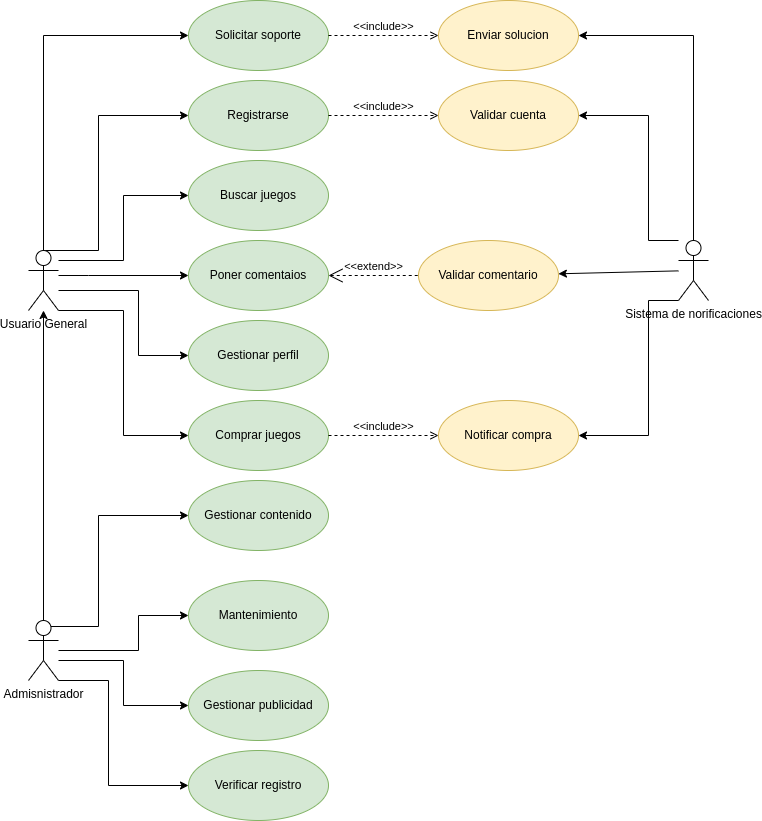

The diagram above was exported from draw.io. Its source (the exported page's mxGraphModel, read from the mxfile embedded in the PNG):
<mxGraphModel dx="1216" dy="1934" grid="1" gridSize="10" guides="1" tooltips="1" connect="1" arrows="1" fold="1" page="1" pageScale="1" pageWidth="827" pageHeight="1169" background="#ffffff" math="0" shadow="0">
  <root>
    <mxCell id="0" />
    <mxCell id="1" parent="0" />
    <mxCell id="xbEvs2_u1bXFfs3YZORY-17" style="edgeStyle=orthogonalEdgeStyle;rounded=0;orthogonalLoop=1;jettySize=auto;html=1;exitX=0.5;exitY=0;exitDx=0;exitDy=0;exitPerimeter=0;entryX=0;entryY=0.5;entryDx=0;entryDy=0;" parent="1" source="xbEvs2_u1bXFfs3YZORY-1" target="xbEvs2_u1bXFfs3YZORY-4" edge="1">
      <mxGeometry relative="1" as="geometry">
        <Array as="points">
          <mxPoint x="130" y="130" />
          <mxPoint x="130" y="-5" />
        </Array>
      </mxGeometry>
    </mxCell>
    <mxCell id="xbEvs2_u1bXFfs3YZORY-18" style="edgeStyle=orthogonalEdgeStyle;rounded=0;orthogonalLoop=1;jettySize=auto;html=1;entryX=0;entryY=0.5;entryDx=0;entryDy=0;" parent="1" source="xbEvs2_u1bXFfs3YZORY-1" target="xbEvs2_u1bXFfs3YZORY-7" edge="1">
      <mxGeometry relative="1" as="geometry">
        <Array as="points">
          <mxPoint x="155" y="140" />
          <mxPoint x="155" y="75" />
        </Array>
      </mxGeometry>
    </mxCell>
    <mxCell id="xbEvs2_u1bXFfs3YZORY-19" style="edgeStyle=orthogonalEdgeStyle;rounded=0;orthogonalLoop=1;jettySize=auto;html=1;" parent="1" source="xbEvs2_u1bXFfs3YZORY-1" target="xbEvs2_u1bXFfs3YZORY-8" edge="1">
      <mxGeometry relative="1" as="geometry">
        <Array as="points">
          <mxPoint x="120" y="155" />
          <mxPoint x="120" y="155" />
        </Array>
      </mxGeometry>
    </mxCell>
    <mxCell id="xbEvs2_u1bXFfs3YZORY-20" style="edgeStyle=orthogonalEdgeStyle;rounded=0;orthogonalLoop=1;jettySize=auto;html=1;entryX=0;entryY=0.5;entryDx=0;entryDy=0;" parent="1" source="xbEvs2_u1bXFfs3YZORY-1" target="xbEvs2_u1bXFfs3YZORY-13" edge="1">
      <mxGeometry relative="1" as="geometry">
        <Array as="points">
          <mxPoint x="170" y="170" />
          <mxPoint x="170" y="235" />
        </Array>
      </mxGeometry>
    </mxCell>
    <mxCell id="xbEvs2_u1bXFfs3YZORY-21" style="edgeStyle=orthogonalEdgeStyle;rounded=0;orthogonalLoop=1;jettySize=auto;html=1;entryX=0;entryY=0.5;entryDx=0;entryDy=0;" parent="1" source="xbEvs2_u1bXFfs3YZORY-1" target="xbEvs2_u1bXFfs3YZORY-9" edge="1">
      <mxGeometry relative="1" as="geometry">
        <Array as="points">
          <mxPoint x="155" y="190" />
          <mxPoint x="155" y="315" />
        </Array>
      </mxGeometry>
    </mxCell>
    <mxCell id="xbEvs2_u1bXFfs3YZORY-41" style="edgeStyle=orthogonalEdgeStyle;rounded=0;orthogonalLoop=1;jettySize=auto;html=1;entryX=0;entryY=0.5;entryDx=0;entryDy=0;" parent="1" source="xbEvs2_u1bXFfs3YZORY-1" target="xbEvs2_u1bXFfs3YZORY-40" edge="1">
      <mxGeometry relative="1" as="geometry">
        <Array as="points">
          <mxPoint x="75" y="-85" />
        </Array>
      </mxGeometry>
    </mxCell>
    <mxCell id="xbEvs2_u1bXFfs3YZORY-1" value="Usuario General" style="shape=umlActor;verticalLabelPosition=bottom;verticalAlign=top;html=1;outlineConnect=0;" parent="1" vertex="1">
      <mxGeometry x="60" y="130" width="30" height="60" as="geometry" />
    </mxCell>
    <mxCell id="xbEvs2_u1bXFfs3YZORY-16" style="edgeStyle=orthogonalEdgeStyle;rounded=0;orthogonalLoop=1;jettySize=auto;html=1;exitX=0.5;exitY=0;exitDx=0;exitDy=0;exitPerimeter=0;" parent="1" source="xbEvs2_u1bXFfs3YZORY-2" target="xbEvs2_u1bXFfs3YZORY-1" edge="1">
      <mxGeometry relative="1" as="geometry" />
    </mxCell>
    <mxCell id="xbEvs2_u1bXFfs3YZORY-23" style="edgeStyle=orthogonalEdgeStyle;rounded=0;orthogonalLoop=1;jettySize=auto;html=1;entryX=0;entryY=0.5;entryDx=0;entryDy=0;exitX=0.75;exitY=0.1;exitDx=0;exitDy=0;exitPerimeter=0;" parent="1" source="xbEvs2_u1bXFfs3YZORY-2" target="xbEvs2_u1bXFfs3YZORY-10" edge="1">
      <mxGeometry relative="1" as="geometry">
        <Array as="points">
          <mxPoint x="130" y="506" />
          <mxPoint x="130" y="395" />
        </Array>
      </mxGeometry>
    </mxCell>
    <mxCell id="xbEvs2_u1bXFfs3YZORY-26" style="edgeStyle=orthogonalEdgeStyle;rounded=0;orthogonalLoop=1;jettySize=auto;html=1;entryX=0;entryY=0.5;entryDx=0;entryDy=0;" parent="1" source="xbEvs2_u1bXFfs3YZORY-2" target="xbEvs2_u1bXFfs3YZORY-12" edge="1">
      <mxGeometry relative="1" as="geometry">
        <Array as="points">
          <mxPoint x="170" y="530" />
          <mxPoint x="170" y="495" />
        </Array>
      </mxGeometry>
    </mxCell>
    <mxCell id="xbEvs2_u1bXFfs3YZORY-27" style="edgeStyle=orthogonalEdgeStyle;rounded=0;orthogonalLoop=1;jettySize=auto;html=1;entryX=0;entryY=0.5;entryDx=0;entryDy=0;" parent="1" source="xbEvs2_u1bXFfs3YZORY-2" target="xbEvs2_u1bXFfs3YZORY-14" edge="1">
      <mxGeometry relative="1" as="geometry">
        <Array as="points">
          <mxPoint x="155" y="540" />
          <mxPoint x="155" y="585" />
        </Array>
      </mxGeometry>
    </mxCell>
    <mxCell id="xbEvs2_u1bXFfs3YZORY-28" style="edgeStyle=orthogonalEdgeStyle;rounded=0;orthogonalLoop=1;jettySize=auto;html=1;entryX=0;entryY=0.5;entryDx=0;entryDy=0;" parent="1" source="xbEvs2_u1bXFfs3YZORY-2" target="xbEvs2_u1bXFfs3YZORY-22" edge="1">
      <mxGeometry relative="1" as="geometry">
        <Array as="points">
          <mxPoint x="140" y="560" />
          <mxPoint x="140" y="665" />
        </Array>
      </mxGeometry>
    </mxCell>
    <mxCell id="xbEvs2_u1bXFfs3YZORY-2" value="Admisnistrador" style="shape=umlActor;verticalLabelPosition=bottom;verticalAlign=top;html=1;outlineConnect=0;" parent="1" vertex="1">
      <mxGeometry x="60" y="500" width="30" height="60" as="geometry" />
    </mxCell>
    <mxCell id="xbEvs2_u1bXFfs3YZORY-37" style="edgeStyle=orthogonalEdgeStyle;rounded=0;orthogonalLoop=1;jettySize=auto;html=1;entryX=1;entryY=0.5;entryDx=0;entryDy=0;" parent="1" source="xbEvs2_u1bXFfs3YZORY-3" target="xbEvs2_u1bXFfs3YZORY-30" edge="1">
      <mxGeometry relative="1" as="geometry">
        <Array as="points">
          <mxPoint x="680" y="120" />
          <mxPoint x="680" y="-5" />
        </Array>
      </mxGeometry>
    </mxCell>
    <mxCell id="xbEvs2_u1bXFfs3YZORY-38" style="edgeStyle=orthogonalEdgeStyle;rounded=0;orthogonalLoop=1;jettySize=auto;html=1;entryX=1;entryY=0.5;entryDx=0;entryDy=0;" parent="1" source="xbEvs2_u1bXFfs3YZORY-3" target="xbEvs2_u1bXFfs3YZORY-29" edge="1">
      <mxGeometry relative="1" as="geometry">
        <Array as="points">
          <mxPoint x="680" y="180" />
          <mxPoint x="680" y="315" />
        </Array>
      </mxGeometry>
    </mxCell>
    <mxCell id="xbEvs2_u1bXFfs3YZORY-43" style="edgeStyle=orthogonalEdgeStyle;rounded=0;orthogonalLoop=1;jettySize=auto;html=1;entryX=1;entryY=0.5;entryDx=0;entryDy=0;" parent="1" source="xbEvs2_u1bXFfs3YZORY-3" target="xbEvs2_u1bXFfs3YZORY-42" edge="1">
      <mxGeometry relative="1" as="geometry">
        <Array as="points">
          <mxPoint x="725" y="-85" />
        </Array>
      </mxGeometry>
    </mxCell>
    <mxCell id="4" style="edgeStyle=none;html=1;" parent="1" source="xbEvs2_u1bXFfs3YZORY-3" target="2" edge="1">
      <mxGeometry relative="1" as="geometry" />
    </mxCell>
    <mxCell id="xbEvs2_u1bXFfs3YZORY-3" value="Sistema de norificaciones" style="shape=umlActor;verticalLabelPosition=bottom;verticalAlign=top;html=1;outlineConnect=0;" parent="1" vertex="1">
      <mxGeometry x="710" y="120" width="30" height="60" as="geometry" />
    </mxCell>
    <mxCell id="xbEvs2_u1bXFfs3YZORY-4" value="Registrarse" style="ellipse;whiteSpace=wrap;html=1;fillColor=#d5e8d4;strokeColor=#82b366;" parent="1" vertex="1">
      <mxGeometry x="220" y="-40" width="140" height="70" as="geometry" />
    </mxCell>
    <mxCell id="xbEvs2_u1bXFfs3YZORY-7" value="Buscar juegos" style="ellipse;whiteSpace=wrap;html=1;fillColor=#d5e8d4;strokeColor=#82b366;" parent="1" vertex="1">
      <mxGeometry x="220" y="40" width="140" height="70" as="geometry" />
    </mxCell>
    <mxCell id="xbEvs2_u1bXFfs3YZORY-8" value="Poner comentaios" style="ellipse;whiteSpace=wrap;html=1;fillColor=#d5e8d4;strokeColor=#82b366;" parent="1" vertex="1">
      <mxGeometry x="220" y="120" width="140" height="70" as="geometry" />
    </mxCell>
    <mxCell id="xbEvs2_u1bXFfs3YZORY-9" value="Comprar juegos" style="ellipse;whiteSpace=wrap;html=1;fillColor=#d5e8d4;strokeColor=#82b366;" parent="1" vertex="1">
      <mxGeometry x="220" y="280" width="140" height="70" as="geometry" />
    </mxCell>
    <mxCell id="xbEvs2_u1bXFfs3YZORY-10" value="Gestionar contenido" style="ellipse;whiteSpace=wrap;html=1;fillColor=#d5e8d4;strokeColor=#82b366;" parent="1" vertex="1">
      <mxGeometry x="220" y="360" width="140" height="70" as="geometry" />
    </mxCell>
    <mxCell id="xbEvs2_u1bXFfs3YZORY-12" value="Mantenimiento" style="ellipse;whiteSpace=wrap;html=1;fillColor=#d5e8d4;strokeColor=#82b366;" parent="1" vertex="1">
      <mxGeometry x="220" y="460" width="140" height="70" as="geometry" />
    </mxCell>
    <mxCell id="xbEvs2_u1bXFfs3YZORY-13" value="Gestionar perfil" style="ellipse;whiteSpace=wrap;html=1;fillColor=#d5e8d4;strokeColor=#82b366;" parent="1" vertex="1">
      <mxGeometry x="220" y="200" width="140" height="70" as="geometry" />
    </mxCell>
    <mxCell id="xbEvs2_u1bXFfs3YZORY-14" value="Gestionar publicidad" style="ellipse;whiteSpace=wrap;html=1;fillColor=#d5e8d4;strokeColor=#82b366;labelBackgroundColor=none;" parent="1" vertex="1">
      <mxGeometry x="220" y="550" width="140" height="70" as="geometry" />
    </mxCell>
    <mxCell id="xbEvs2_u1bXFfs3YZORY-22" value="Verificar registro" style="ellipse;whiteSpace=wrap;html=1;fillColor=#d5e8d4;strokeColor=#82b366;" parent="1" vertex="1">
      <mxGeometry x="220" y="630" width="140" height="70" as="geometry" />
    </mxCell>
    <mxCell id="xbEvs2_u1bXFfs3YZORY-29" value="Notificar compra" style="ellipse;whiteSpace=wrap;html=1;fillColor=#fff2cc;strokeColor=#d6b656;" parent="1" vertex="1">
      <mxGeometry x="470" y="280" width="140" height="70" as="geometry" />
    </mxCell>
    <mxCell id="xbEvs2_u1bXFfs3YZORY-30" value="Validar cuenta" style="ellipse;whiteSpace=wrap;html=1;fillColor=#fff2cc;strokeColor=#d6b656;" parent="1" vertex="1">
      <mxGeometry x="470" y="-40" width="140" height="70" as="geometry" />
    </mxCell>
    <mxCell id="xbEvs2_u1bXFfs3YZORY-35" value="&amp;lt;&amp;lt;include&amp;gt;&amp;gt;" style="edgeStyle=none;html=1;endArrow=open;verticalAlign=bottom;dashed=1;labelBackgroundColor=none;rounded=0;exitX=1;exitY=0.5;exitDx=0;exitDy=0;" parent="1" source="xbEvs2_u1bXFfs3YZORY-4" target="xbEvs2_u1bXFfs3YZORY-30" edge="1">
      <mxGeometry width="160" relative="1" as="geometry">
        <mxPoint x="370" y="50" as="sourcePoint" />
        <mxPoint x="530" y="50" as="targetPoint" />
      </mxGeometry>
    </mxCell>
    <mxCell id="xbEvs2_u1bXFfs3YZORY-40" value="Solicitar soporte" style="ellipse;whiteSpace=wrap;html=1;fillColor=#d5e8d4;strokeColor=#82b366;" parent="1" vertex="1">
      <mxGeometry x="220" y="-120" width="140" height="70" as="geometry" />
    </mxCell>
    <mxCell id="xbEvs2_u1bXFfs3YZORY-42" value="Enviar solucion" style="ellipse;whiteSpace=wrap;html=1;fillColor=#fff2cc;strokeColor=#d6b656;" parent="1" vertex="1">
      <mxGeometry x="470" y="-120" width="140" height="70" as="geometry" />
    </mxCell>
    <mxCell id="2" value="Validar comentario&lt;br&gt;" style="ellipse;whiteSpace=wrap;html=1;fillColor=#fff2cc;strokeColor=#d6b656;" parent="1" vertex="1">
      <mxGeometry x="450" y="120" width="140" height="70" as="geometry" />
    </mxCell>
    <mxCell id="5" value="&amp;lt;&amp;lt;extend&amp;gt;&amp;gt;" style="edgeStyle=none;html=1;startArrow=open;endArrow=none;startSize=12;verticalAlign=bottom;dashed=1;labelBackgroundColor=none;entryX=0;entryY=0.5;entryDx=0;entryDy=0;exitX=1;exitY=0.5;exitDx=0;exitDy=0;" parent="1" source="xbEvs2_u1bXFfs3YZORY-8" target="2" edge="1">
      <mxGeometry width="160" relative="1" as="geometry">
        <mxPoint x="340" y="260" as="sourcePoint" />
        <mxPoint x="500" y="260" as="targetPoint" />
      </mxGeometry>
    </mxCell>
    <mxCell id="6" value="&amp;lt;&amp;lt;include&amp;gt;&amp;gt;" style="edgeStyle=none;html=1;endArrow=open;verticalAlign=bottom;dashed=1;labelBackgroundColor=none;exitX=1;exitY=0.5;exitDx=0;exitDy=0;entryX=0;entryY=0.5;entryDx=0;entryDy=0;" parent="1" source="xbEvs2_u1bXFfs3YZORY-9" target="xbEvs2_u1bXFfs3YZORY-29" edge="1">
      <mxGeometry width="160" relative="1" as="geometry">
        <mxPoint x="340" y="260" as="sourcePoint" />
        <mxPoint x="500" y="260" as="targetPoint" />
      </mxGeometry>
    </mxCell>
    <mxCell id="7" value="&amp;lt;&amp;lt;include&amp;gt;&amp;gt;" style="edgeStyle=none;html=1;endArrow=open;verticalAlign=bottom;dashed=1;labelBackgroundColor=none;exitX=1;exitY=0.5;exitDx=0;exitDy=0;entryX=0;entryY=0.5;entryDx=0;entryDy=0;" parent="1" source="xbEvs2_u1bXFfs3YZORY-40" target="xbEvs2_u1bXFfs3YZORY-42" edge="1">
      <mxGeometry width="160" relative="1" as="geometry">
        <mxPoint x="340" y="260" as="sourcePoint" />
        <mxPoint x="500" y="260" as="targetPoint" />
      </mxGeometry>
    </mxCell>
  </root>
</mxGraphModel>